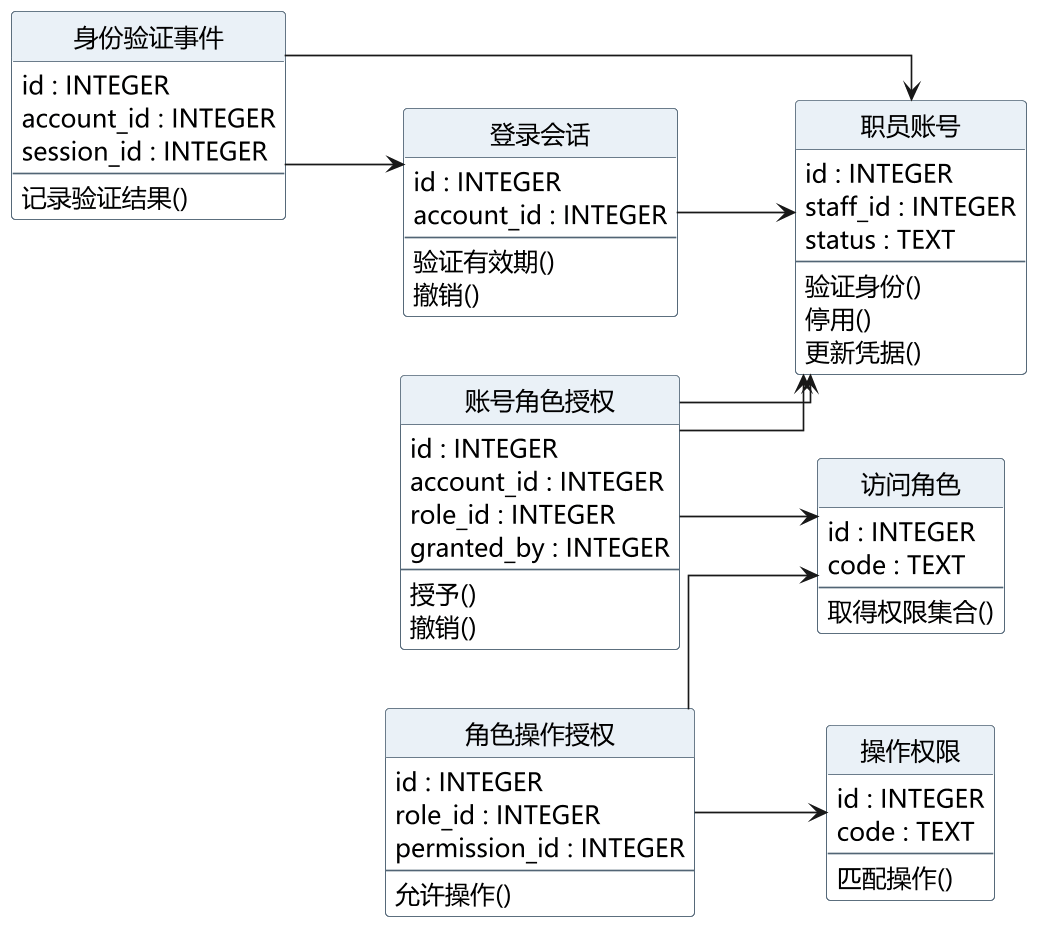

The diagram above was rendered by PlantUML. Its source (embedded in the PNG):
@startuml
skinparam defaultFontName Microsoft YaHei
skinparam defaultFontSize 15
skinparam backgroundColor white
skinparam shadowing false
skinparam dpi 160
skinparam classAttributeIconSize 0
skinparam class {
 BackgroundColor white
 BorderColor #526575
 HeaderBackgroundColor #EAF1F7
}
hide circle
left to right direction
skinparam linetype ortho
class "职员账号" as user_account {
 id : INTEGER
 staff_id : INTEGER
 status : TEXT
 --
 验证身份()
 停用()
 更新凭据()
}
class "访问角色" as access_role {
 id : INTEGER
 code : TEXT
 --
 取得权限集合()
}
class "操作权限" as access_permission {
 id : INTEGER
 code : TEXT
 --
 匹配操作()
}
class "账号角色授权" as account_role {
 id : INTEGER
 account_id : INTEGER
 role_id : INTEGER
 granted_by : INTEGER
 --
 授予()
 撤销()
}
class "角色操作授权" as role_permission {
 id : INTEGER
 role_id : INTEGER
 permission_id : INTEGER
 --
 允许操作()
}
class "登录会话" as login_session {
 id : INTEGER
 account_id : INTEGER
 --
 验证有效期()
 撤销()
}
class "身份验证事件" as authentication_event {
 id : INTEGER
 account_id : INTEGER
 session_id : INTEGER
 --
 记录验证结果()
}
account_role --> user_account
account_role --> access_role
account_role --> user_account
role_permission --> access_permission
role_permission --> access_role
login_session --> user_account
authentication_event --> login_session
authentication_event --> user_account

@enduml